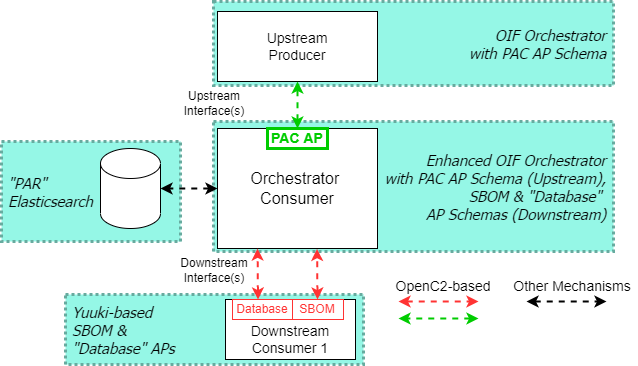

The diagram above was exported from draw.io. Its source (the exported page's mxGraphModel, read from the mxfile embedded in the PNG):
<mxGraphModel dx="1480" dy="640" grid="1" gridSize="10" guides="1" tooltips="1" connect="1" arrows="1" fold="1" page="0" pageScale="1" pageWidth="850" pageHeight="1100" background="#ffffff" math="0" shadow="0">
  <root>
    <mxCell id="0" />
    <mxCell id="goM461UBx7sy9vsWls_q-3" value="Divider Lines &amp; Labels" style="" parent="0" />
    <mxCell id="goM461UBx7sy9vsWls_q-14" value="OIF Orchestrator&lt;br style=&quot;font-size: 15px;&quot;&gt;with PAC AP Schema" style="rounded=0;whiteSpace=wrap;html=1;strokeColor=#67AB9F;strokeWidth=3;dashed=1;dashPattern=1 1;align=right;fontSize=15;fontStyle=2;fontFamily=Tahoma;fillColor=#95F7E6;spacingRight=5;" parent="goM461UBx7sy9vsWls_q-3" vertex="1">
      <mxGeometry x="130" y="10" width="400" height="84" as="geometry" />
    </mxCell>
    <mxCell id="goM461UBx7sy9vsWls_q-15" value="Enhanced OIF Orchestrator&lt;br style=&quot;font-size: 15px&quot;&gt;with PAC AP Schema (Upstream),&lt;br&gt;SBOM &amp;amp; &quot;Database&quot; &lt;br&gt;AP Schemas (Downstream)" style="rounded=0;whiteSpace=wrap;html=1;strokeColor=#67AB9F;strokeWidth=3;dashed=1;dashPattern=1 1;align=right;fontSize=15;fontStyle=2;fontFamily=Tahoma;fillColor=#95F7E6;spacingRight=5;" parent="goM461UBx7sy9vsWls_q-3" vertex="1">
      <mxGeometry x="130" y="130" width="400" height="130" as="geometry" />
    </mxCell>
    <mxCell id="goM461UBx7sy9vsWls_q-16" value="&quot;PAR&quot;&amp;nbsp;&lt;br&gt;Elasticsearch" style="rounded=0;whiteSpace=wrap;html=1;strokeColor=#67AB9F;strokeWidth=3;dashed=1;dashPattern=1 1;align=left;fontSize=15;fontStyle=2;fontFamily=Tahoma;fillColor=#95F7E6;spacingLeft=5;" parent="goM461UBx7sy9vsWls_q-3" vertex="1">
      <mxGeometry x="-82" y="150" width="179" height="100" as="geometry" />
    </mxCell>
    <mxCell id="goM461UBx7sy9vsWls_q-18" value="Yuuki-based&lt;br&gt;SBOM &amp;amp; &lt;br&gt;&quot;Database&quot; APs" style="rounded=0;whiteSpace=wrap;html=1;strokeColor=#67AB9F;strokeWidth=3;dashed=1;dashPattern=1 1;align=left;fontSize=15;fontStyle=2;fontFamily=Tahoma;fillColor=#95F7E6;spacingLeft=5;" parent="goM461UBx7sy9vsWls_q-3" vertex="1">
      <mxGeometry x="-18" y="303" width="298" height="70" as="geometry" />
    </mxCell>
    <mxCell id="1" value="Image" style="" parent="0" />
    <mxCell id="0Ic7HTn-ldvwqissML6S-9" value="Downstream Consumer 1" style="rounded=0;whiteSpace=wrap;html=1;fontSize=14;fontColor=#000000;strokeColor=#000000;strokeWidth=1;verticalAlign=bottom;" parent="1" vertex="1">
      <mxGeometry x="142" y="308" width="130" height="60" as="geometry" />
    </mxCell>
    <mxCell id="0Ic7HTn-ldvwqissML6S-2" value="Orchestrator &lt;br style=&quot;font-size: 16px;&quot;&gt;Consumer" style="rounded=0;whiteSpace=wrap;html=1;fontSize=16;" parent="1" vertex="1">
      <mxGeometry x="134" y="137" width="160" height="120" as="geometry" />
    </mxCell>
    <mxCell id="0Ic7HTn-ldvwqissML6S-3" value="Upstream&lt;br style=&quot;font-size: 12px;&quot;&gt;Interface(s)" style="text;html=1;strokeColor=none;fillColor=none;align=center;verticalAlign=middle;whiteSpace=wrap;rounded=0;fontSize=12;" parent="1" vertex="1">
      <mxGeometry x="101" y="97" width="60" height="30" as="geometry" />
    </mxCell>
    <mxCell id="0Ic7HTn-ldvwqissML6S-4" value="Downstream&lt;br style=&quot;font-size: 12px;&quot;&gt;Interface(s)" style="text;html=1;strokeColor=none;fillColor=none;align=center;verticalAlign=middle;whiteSpace=wrap;rounded=0;fontSize=12;" parent="1" vertex="1">
      <mxGeometry x="101" y="264" width="60" height="30" as="geometry" />
    </mxCell>
    <mxCell id="0Ic7HTn-ldvwqissML6S-5" value="PAC AP" style="rounded=0;whiteSpace=wrap;html=1;fontSize=14;fontColor=#00CC00;fontStyle=1;strokeColor=#00CC00;strokeWidth=3;" parent="1" vertex="1">
      <mxGeometry x="184" y="137" width="60" height="20" as="geometry" />
    </mxCell>
    <mxCell id="0Ic7HTn-ldvwqissML6S-7" value="Upstream&lt;br&gt;Producer" style="rounded=0;whiteSpace=wrap;html=1;fontSize=14;" parent="1" vertex="1">
      <mxGeometry x="134" y="20" width="160" height="70" as="geometry" />
    </mxCell>
    <mxCell id="0Ic7HTn-ldvwqissML6S-8" value="" style="endArrow=classic;startArrow=classic;html=1;rounded=0;fontSize=14;fontColor=#00CC00;entryX=0.5;entryY=1;entryDx=0;entryDy=0;exitX=0.5;exitY=0;exitDx=0;exitDy=0;strokeColor=#00CC00;strokeWidth=2;dashed=1;" parent="1" source="0Ic7HTn-ldvwqissML6S-2" target="0Ic7HTn-ldvwqissML6S-7" edge="1">
      <mxGeometry width="50" height="50" relative="1" as="geometry">
        <mxPoint x="-196" y="360" as="sourcePoint" />
        <mxPoint x="-146" y="310" as="targetPoint" />
      </mxGeometry>
    </mxCell>
    <mxCell id="0Ic7HTn-ldvwqissML6S-11" value="" style="endArrow=classic;startArrow=classic;html=1;rounded=0;fontSize=14;fontColor=#000000;strokeColor=#FF3333;strokeWidth=2;entryX=0.25;entryY=1;entryDx=0;entryDy=0;exitX=0.25;exitY=0;exitDx=0;exitDy=0;dashed=1;" parent="1" source="0Ic7HTn-ldvwqissML6S-9" target="0Ic7HTn-ldvwqissML6S-2" edge="1">
      <mxGeometry width="50" height="50" relative="1" as="geometry">
        <mxPoint x="24" y="407" as="sourcePoint" />
        <mxPoint x="74" y="357" as="targetPoint" />
      </mxGeometry>
    </mxCell>
    <mxCell id="0Ic7HTn-ldvwqissML6S-13" value="" style="endArrow=classic;startArrow=classic;html=1;rounded=0;fontSize=14;fontColor=#000000;strokeColor=#FF3333;strokeWidth=2;exitX=0.5;exitY=0;exitDx=0;exitDy=0;dashed=1;entryX=0.622;entryY=1.003;entryDx=0;entryDy=0;entryPerimeter=0;" parent="1" source="0Ic7HTn-ldvwqissML6S-15" edge="1" target="0Ic7HTn-ldvwqissML6S-2">
      <mxGeometry width="50" height="50" relative="1" as="geometry">
        <mxPoint x="384" y="407" as="sourcePoint" />
        <mxPoint x="200" y="260" as="targetPoint" />
      </mxGeometry>
    </mxCell>
    <mxCell id="0Ic7HTn-ldvwqissML6S-15" value="SBOM" style="rounded=0;whiteSpace=wrap;html=1;fontSize=12;fontColor=#FF3333;strokeColor=#FF3333;strokeWidth=1;" parent="1" vertex="1">
      <mxGeometry x="208" y="308" width="52" height="20" as="geometry" />
    </mxCell>
    <mxCell id="0Ic7HTn-ldvwqissML6S-17" value="" style="endArrow=classic;startArrow=classic;html=1;rounded=0;dashed=1;fontSize=14;fontColor=#0000FF;strokeColor=#FF3333;strokeWidth=2;" parent="1" edge="1">
      <mxGeometry width="50" height="50" relative="1" as="geometry">
        <mxPoint x="315" y="310" as="sourcePoint" />
        <mxPoint x="395" y="310" as="targetPoint" />
      </mxGeometry>
    </mxCell>
    <mxCell id="0Ic7HTn-ldvwqissML6S-18" value="" style="endArrow=classic;startArrow=classic;html=1;rounded=0;fontSize=14;fontColor=#0000FF;strokeColor=#000000;strokeWidth=2;dashed=1;" parent="1" edge="1">
      <mxGeometry width="50" height="50" relative="1" as="geometry">
        <mxPoint x="443" y="310" as="sourcePoint" />
        <mxPoint x="523" y="310" as="targetPoint" />
      </mxGeometry>
    </mxCell>
    <mxCell id="0Ic7HTn-ldvwqissML6S-19" value="OpenC2-based" style="text;html=1;strokeColor=none;fillColor=none;align=center;verticalAlign=middle;whiteSpace=wrap;rounded=0;fontSize=14;fontColor=#000000;" parent="1" vertex="1">
      <mxGeometry x="310" y="280" width="100" height="30" as="geometry" />
    </mxCell>
    <mxCell id="0Ic7HTn-ldvwqissML6S-21" value="Other Mechanisms" style="text;html=1;strokeColor=none;fillColor=none;align=center;verticalAlign=middle;whiteSpace=wrap;rounded=0;fontSize=14;fontColor=#000000;" parent="1" vertex="1">
      <mxGeometry x="424" y="280" width="130" height="30" as="geometry" />
    </mxCell>
    <mxCell id="0Ic7HTn-ldvwqissML6S-22" value="" style="shape=cylinder3;whiteSpace=wrap;html=1;boundedLbl=1;backgroundOutline=1;size=15;fontSize=14;fontColor=#000000;strokeColor=#000000;strokeWidth=1;" parent="1" vertex="1">
      <mxGeometry x="17" y="157" width="60" height="80" as="geometry" />
    </mxCell>
    <mxCell id="0Ic7HTn-ldvwqissML6S-24" value="" style="endArrow=classic;startArrow=classic;html=1;rounded=0;fontSize=14;fontColor=#0000FF;strokeColor=#000000;strokeWidth=2;entryX=1;entryY=0.5;entryDx=0;entryDy=0;entryPerimeter=0;dashed=1;exitX=0;exitY=0.5;exitDx=0;exitDy=0;" parent="1" source="0Ic7HTn-ldvwqissML6S-2" target="0Ic7HTn-ldvwqissML6S-22" edge="1">
      <mxGeometry width="50" height="50" relative="1" as="geometry">
        <mxPoint x="120" y="200" as="sourcePoint" />
        <mxPoint x="503" y="357" as="targetPoint" />
      </mxGeometry>
    </mxCell>
    <mxCell id="1yrp5Q8NXQmPgW9iaPek-1" value="Database" style="rounded=0;whiteSpace=wrap;html=1;fontSize=12;strokeColor=#FF3333;fontColor=#FF3333;" parent="1" vertex="1">
      <mxGeometry x="149" y="308" width="60" height="20" as="geometry" />
    </mxCell>
    <mxCell id="PERWla7sGkUueYEBq4h4-1" value="" style="endArrow=classic;startArrow=classic;html=1;rounded=0;fontSize=14;fontColor=#00CC00;strokeColor=#00CC00;strokeWidth=2;dashed=1;" parent="1" edge="1">
      <mxGeometry width="50" height="50" relative="1" as="geometry">
        <mxPoint x="395" y="327" as="sourcePoint" />
        <mxPoint x="315" y="327" as="targetPoint" />
      </mxGeometry>
    </mxCell>
  </root>
</mxGraphModel>